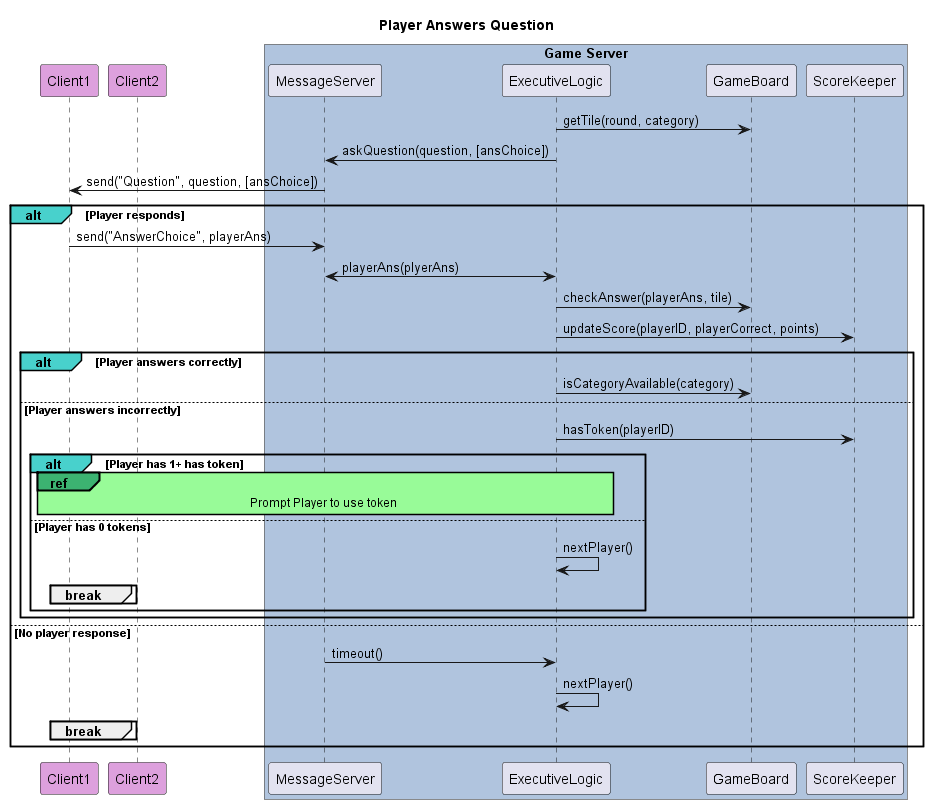

The diagram above was rendered by PlantUML. Its source (embedded in the PNG):
@startuml Player Answers Question
title Player Answers Question

skinparam sequenceReferenceBackgroundColor palegreen
skinparam sequenceReferenceHeaderBackgroundColor  mediumseagreen

participant Client1 #Plum
participant Client2 #Plum

box "Game Server" #LightSteelBlue
participant MessageServer as Server
participant ExecutiveLogic
participant GameBoard
participant ScoreKeeper
end box


ExecutiveLogic -> GameBoard: getTile(round, category)
Server <- ExecutiveLogic: askQuestion(question, [ansChoice])

Client1 <- Server: send("Question", question, [ansChoice])

    alt#MediumTurquoise Player responds

        Client1 -> Server: send("AnswerChoice", playerAns)
        Server <-> ExecutiveLogic: playerAns(plyerAns)


        ExecutiveLogic -> GameBoard : checkAnswer(playerAns, tile)
        ExecutiveLogic -> ScoreKeeper : updateScore(playerID, playerCorrect, points)
        
        alt#MediumTurquoise Player answers correctly
            ExecutiveLogic -> GameBoard: isCategoryAvailable(category)
        else Player answers incorrectly
            ExecutiveLogic -> ScoreKeeper : hasToken(playerID)
            alt#MediumTurquoise Player has 1+ has token
                ref over Client1, ExecutiveLogic #PaleGreen
                    Prompt Player to use token 
                end ref
            else Player has 0 tokens
                ExecutiveLogic -> ExecutiveLogic: nextPlayer()
            break
            end


            end
        end

    else No player response
        Server -> ExecutiveLogic: timeout()
        ExecutiveLogic -> ExecutiveLogic: nextPlayer()
        break
        end
    end

@enduml